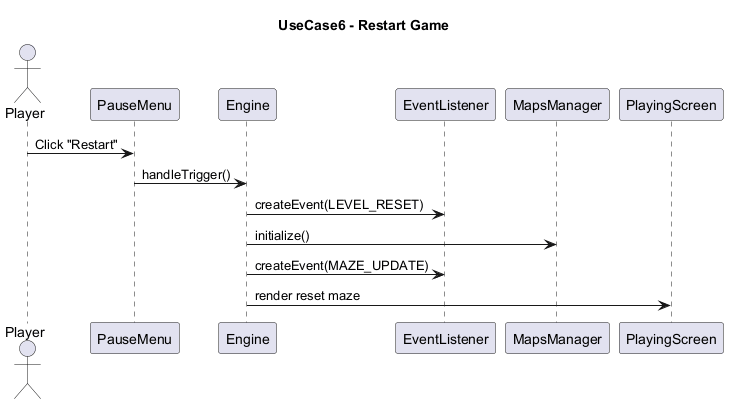

The diagram above was rendered by PlantUML. Its source (embedded in the PNG):
@startuml
title UseCase6 - Restart Game

actor Player

participant PauseMenu
participant Engine
participant EventListener
participant MapsManager
participant PlayingScreen

Player -> PauseMenu : Click "Restart"

PauseMenu -> Engine : handleTrigger()

Engine -> EventListener : createEvent(LEVEL_RESET)

Engine -> MapsManager : initialize()
Engine -> EventListener : createEvent(MAZE_UPDATE)

Engine -> PlayingScreen : render reset maze

@enduml